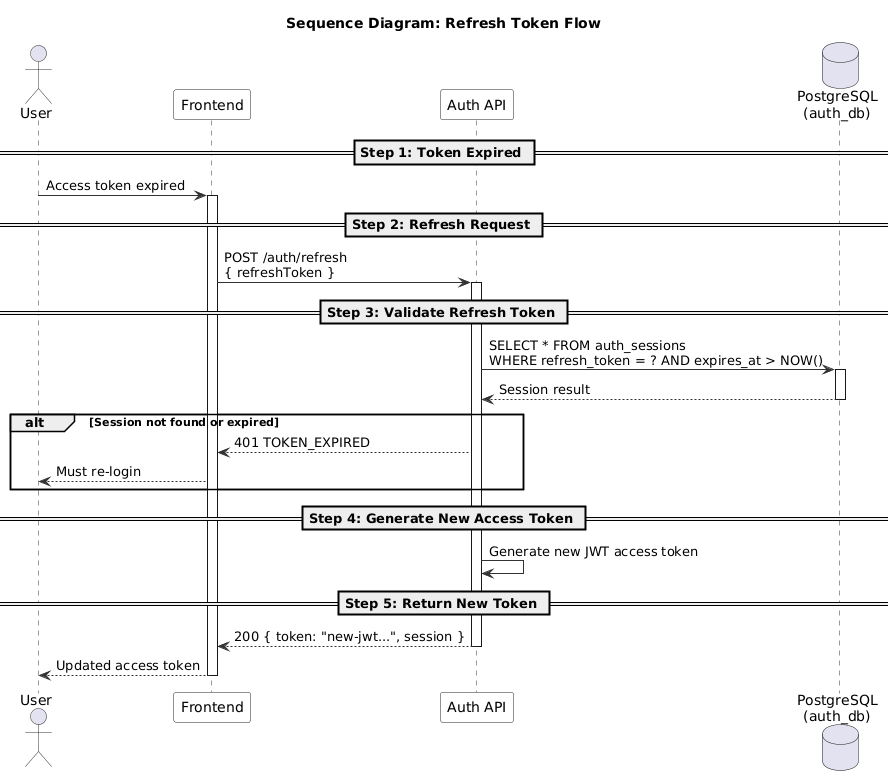

The diagram above was rendered by PlantUML. Its source (embedded in the PNG):
@startuml
' ============================================================
' Sequence Diagram - Refresh Token Flow
' ============================================================

skinparam sequence {
  ArrowColor #333333
  ActorBorderColor #333333
  LifeLineBorderColor #333333
  ParticipantBackgroundColor #F8F8F8
  ParticipantBorderColor #333333
}

title Sequence Diagram: Refresh Token Flow

actor User
participant "Frontend" as FE
participant "Auth API" as API
database "PostgreSQL\n(auth_db)" as DB

== Step 1: Token Expired ==

User -> FE : Access token expired
activate FE

== Step 2: Refresh Request ==

FE -> API : POST /auth/refresh\n{ refreshToken }
activate API

== Step 3: Validate Refresh Token ==

API -> DB : SELECT * FROM auth_sessions\nWHERE refresh_token = ? AND expires_at > NOW()
activate DB
DB --> API : Session result
deactivate DB

alt Session not found or expired
  API --> FE : 401 TOKEN_EXPIRED
  FE --> User : Must re-login
end

== Step 4: Generate New Access Token ==

API -> API : Generate new JWT access token

== Step 5: Return New Token ==

API --> FE : 200 { token: "new-jwt...", session }
deactivate API

FE --> User : Updated access token
deactivate FE

@enduml